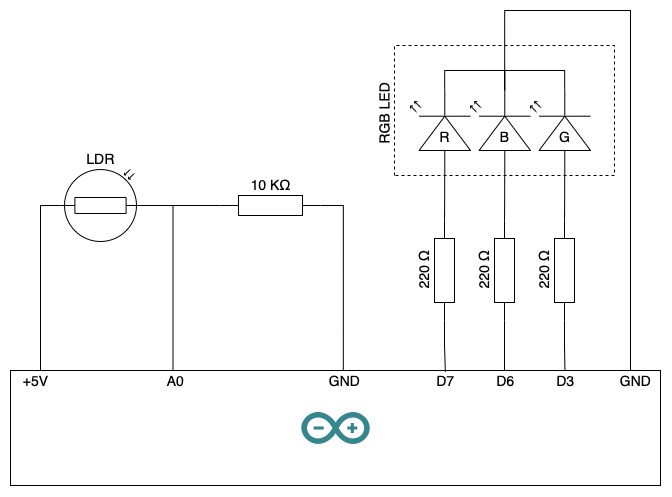

The diagram above was exported from draw.io. Its source (the exported page's mxGraphModel, read from the mxfile embedded in the PNG):
<mxGraphModel dx="725" dy="662" grid="1" gridSize="10" guides="1" tooltips="1" connect="1" arrows="1" fold="1" page="1" pageScale="1" pageWidth="1169" pageHeight="827" background="none" math="0" shadow="0">
  <root>
    <mxCell id="0" />
    <mxCell id="1" parent="0" />
    <mxCell id="oL5ONzz2hSFkdmjP2-Er-41" style="edgeStyle=orthogonalEdgeStyle;orthogonalLoop=1;jettySize=auto;html=1;exitX=0;exitY=0.5;exitDx=0;exitDy=0;exitPerimeter=0;fontSize=14;endArrow=none;endFill=0;rounded=0;" edge="1" parent="1" source="oL5ONzz2hSFkdmjP2-Er-6">
      <mxGeometry relative="1" as="geometry">
        <mxPoint x="210" y="440" as="targetPoint" />
      </mxGeometry>
    </mxCell>
    <mxCell id="oL5ONzz2hSFkdmjP2-Er-6" value="&lt;font style=&quot;font-size: 14px&quot;&gt;LDR&lt;/font&gt;" style="verticalLabelPosition=top;shadow=0;dashed=0;align=center;html=1;verticalAlign=bottom;shape=mxgraph.electrical.opto_electronics.photo_resistor_1;labelPosition=center;aspect=fixed;rounded=0;" vertex="1" parent="1">
      <mxGeometry x="230" y="239" width="80" height="72" as="geometry" />
    </mxCell>
    <mxCell id="oL5ONzz2hSFkdmjP2-Er-43" style="edgeStyle=orthogonalEdgeStyle;orthogonalLoop=1;jettySize=auto;html=1;exitX=0;exitY=0.5;exitDx=0;exitDy=0;exitPerimeter=0;entryX=1;entryY=0.5;entryDx=0;entryDy=0;entryPerimeter=0;fontSize=14;endArrow=none;endFill=0;rounded=0;" edge="1" parent="1" source="oL5ONzz2hSFkdmjP2-Er-7" target="oL5ONzz2hSFkdmjP2-Er-6">
      <mxGeometry relative="1" as="geometry" />
    </mxCell>
    <mxCell id="oL5ONzz2hSFkdmjP2-Er-44" style="edgeStyle=orthogonalEdgeStyle;orthogonalLoop=1;jettySize=auto;html=1;exitX=1;exitY=0.5;exitDx=0;exitDy=0;exitPerimeter=0;entryX=0.512;entryY=0.012;entryDx=0;entryDy=0;entryPerimeter=0;fontSize=14;endArrow=none;endFill=0;rounded=0;" edge="1" parent="1" source="oL5ONzz2hSFkdmjP2-Er-7" target="oL5ONzz2hSFkdmjP2-Er-3">
      <mxGeometry relative="1" as="geometry" />
    </mxCell>
    <mxCell id="oL5ONzz2hSFkdmjP2-Er-7" value="10 KΩ" style="pointerEvents=1;verticalLabelPosition=top;shadow=0;dashed=0;align=center;html=1;verticalAlign=bottom;shape=mxgraph.electrical.resistors.resistor_1;fontSize=14;labelPosition=center;rounded=0;" vertex="1" parent="1">
      <mxGeometry x="390" y="265" width="100" height="20" as="geometry" />
    </mxCell>
    <mxCell id="oL5ONzz2hSFkdmjP2-Er-30" value="" style="group;rounded=0;" vertex="1" connectable="0" parent="1">
      <mxGeometry x="580" y="160" width="60" height="230" as="geometry" />
    </mxCell>
    <mxCell id="oL5ONzz2hSFkdmjP2-Er-8" value="220 Ω" style="pointerEvents=1;verticalLabelPosition=top;shadow=0;dashed=0;align=center;html=1;verticalAlign=bottom;shape=mxgraph.electrical.resistors.resistor_1;fontSize=14;direction=west;labelPosition=center;rotation=270;rounded=0;" vertex="1" parent="oL5ONzz2hSFkdmjP2-Er-30">
      <mxGeometry x="-16" y="170" width="100" height="20" as="geometry" />
    </mxCell>
    <mxCell id="oL5ONzz2hSFkdmjP2-Er-14" style="edgeStyle=orthogonalEdgeStyle;orthogonalLoop=1;jettySize=auto;html=1;exitX=0;exitY=0.57;exitDx=0;exitDy=0;exitPerimeter=0;entryX=0;entryY=0.5;entryDx=0;entryDy=0;entryPerimeter=0;fontSize=14;endArrow=none;endFill=0;rounded=0;" edge="1" parent="oL5ONzz2hSFkdmjP2-Er-30" source="oL5ONzz2hSFkdmjP2-Er-13" target="oL5ONzz2hSFkdmjP2-Er-8">
      <mxGeometry as="geometry" />
    </mxCell>
    <mxCell id="oL5ONzz2hSFkdmjP2-Er-13" value="R" style="verticalLabelPosition=middle;shadow=0;dashed=0;align=center;html=1;verticalAlign=middle;shape=mxgraph.electrical.opto_electronics.led_2;pointerEvents=1;fontSize=14;direction=north;aspect=fixed;labelPosition=center;spacingRight=-7;spacingTop=7;rounded=0;" vertex="1" parent="oL5ONzz2hSFkdmjP2-Er-30">
      <mxGeometry width="60" height="85.7" as="geometry" />
    </mxCell>
    <mxCell id="oL5ONzz2hSFkdmjP2-Er-31" value="" style="group;rounded=0;" vertex="1" connectable="0" parent="1">
      <mxGeometry x="640" y="160" width="99" height="230" as="geometry" />
    </mxCell>
    <mxCell id="oL5ONzz2hSFkdmjP2-Er-17" value="220 Ω" style="pointerEvents=1;verticalLabelPosition=top;shadow=0;dashed=0;align=center;html=1;verticalAlign=bottom;shape=mxgraph.electrical.resistors.resistor_1;fontSize=14;direction=west;labelPosition=center;rotation=270;rounded=0;" vertex="1" parent="oL5ONzz2hSFkdmjP2-Er-31">
      <mxGeometry x="-16" y="170" width="100" height="20" as="geometry" />
    </mxCell>
    <mxCell id="oL5ONzz2hSFkdmjP2-Er-18" style="edgeStyle=orthogonalEdgeStyle;orthogonalLoop=1;jettySize=auto;html=1;exitX=0;exitY=0.57;exitDx=0;exitDy=0;exitPerimeter=0;entryX=0;entryY=0.5;entryDx=0;entryDy=0;entryPerimeter=0;fontSize=14;endArrow=none;endFill=0;rounded=0;" edge="1" parent="oL5ONzz2hSFkdmjP2-Er-31" source="oL5ONzz2hSFkdmjP2-Er-19" target="oL5ONzz2hSFkdmjP2-Er-17">
      <mxGeometry as="geometry" />
    </mxCell>
    <mxCell id="oL5ONzz2hSFkdmjP2-Er-19" value="B" style="verticalLabelPosition=middle;shadow=0;dashed=0;align=center;html=1;verticalAlign=middle;shape=mxgraph.electrical.opto_electronics.led_2;pointerEvents=1;fontSize=14;direction=north;aspect=fixed;labelPosition=center;spacingRight=-7;spacingTop=7;rounded=0;" vertex="1" parent="oL5ONzz2hSFkdmjP2-Er-31">
      <mxGeometry width="60" height="85.7" as="geometry" />
    </mxCell>
    <mxCell id="oL5ONzz2hSFkdmjP2-Er-24" value="RGB LED" style="whiteSpace=wrap;html=1;fontSize=14;labelPosition=center;verticalLabelPosition=top;align=center;verticalAlign=bottom;spacingLeft=0;strokeWidth=1;fillColor=none;spacing=2;spacingRight=7;dashed=1;rotation=270;rounded=0;" vertex="1" parent="oL5ONzz2hSFkdmjP2-Er-31">
      <mxGeometry x="-31" y="-90" width="130" height="220" as="geometry" />
    </mxCell>
    <mxCell id="oL5ONzz2hSFkdmjP2-Er-32" value="" style="group;rounded=0;" vertex="1" connectable="0" parent="1">
      <mxGeometry x="700" y="160" width="60" height="230" as="geometry" />
    </mxCell>
    <mxCell id="oL5ONzz2hSFkdmjP2-Er-21" value="220 Ω" style="pointerEvents=1;verticalLabelPosition=top;shadow=0;dashed=0;align=center;html=1;verticalAlign=bottom;shape=mxgraph.electrical.resistors.resistor_1;fontSize=14;direction=west;labelPosition=center;rotation=270;rounded=0;" vertex="1" parent="oL5ONzz2hSFkdmjP2-Er-32">
      <mxGeometry x="-16" y="170" width="100" height="20" as="geometry" />
    </mxCell>
    <mxCell id="oL5ONzz2hSFkdmjP2-Er-22" style="edgeStyle=orthogonalEdgeStyle;orthogonalLoop=1;jettySize=auto;html=1;exitX=0;exitY=0.57;exitDx=0;exitDy=0;exitPerimeter=0;entryX=0;entryY=0.5;entryDx=0;entryDy=0;entryPerimeter=0;fontSize=14;endArrow=none;endFill=0;rounded=0;" edge="1" parent="oL5ONzz2hSFkdmjP2-Er-32" source="oL5ONzz2hSFkdmjP2-Er-23" target="oL5ONzz2hSFkdmjP2-Er-21">
      <mxGeometry as="geometry" />
    </mxCell>
    <mxCell id="oL5ONzz2hSFkdmjP2-Er-23" value="G" style="verticalLabelPosition=middle;shadow=0;dashed=0;align=center;html=1;verticalAlign=middle;shape=mxgraph.electrical.opto_electronics.led_2;pointerEvents=1;fontSize=14;direction=north;aspect=fixed;spacingTop=7;labelPosition=center;spacingRight=-7;rounded=0;" vertex="1" parent="oL5ONzz2hSFkdmjP2-Er-32">
      <mxGeometry width="60" height="85.7" as="geometry" />
    </mxCell>
    <mxCell id="oL5ONzz2hSFkdmjP2-Er-33" style="edgeStyle=orthogonalEdgeStyle;orthogonalLoop=1;jettySize=auto;html=1;exitX=1;exitY=0.57;exitDx=0;exitDy=0;exitPerimeter=0;entryX=1;entryY=0.57;entryDx=0;entryDy=0;entryPerimeter=0;fontSize=14;endArrow=none;endFill=0;rounded=0;" edge="1" parent="1" source="oL5ONzz2hSFkdmjP2-Er-13" target="oL5ONzz2hSFkdmjP2-Er-19">
      <mxGeometry relative="1" as="geometry" />
    </mxCell>
    <mxCell id="oL5ONzz2hSFkdmjP2-Er-34" style="edgeStyle=orthogonalEdgeStyle;orthogonalLoop=1;jettySize=auto;html=1;exitX=1;exitY=0.57;exitDx=0;exitDy=0;exitPerimeter=0;fontSize=14;endArrow=none;endFill=0;entryX=1;entryY=0.57;entryDx=0;entryDy=0;entryPerimeter=0;rounded=0;" edge="1" parent="1" source="oL5ONzz2hSFkdmjP2-Er-23" target="oL5ONzz2hSFkdmjP2-Er-19">
      <mxGeometry relative="1" as="geometry">
        <mxPoint x="680" y="159.66666666666674" as="targetPoint" />
      </mxGeometry>
    </mxCell>
    <mxCell id="oL5ONzz2hSFkdmjP2-Er-40" value="" style="group;rounded=0;" vertex="1" connectable="0" parent="1">
      <mxGeometry x="180" y="440" width="650" height="115" as="geometry" />
    </mxCell>
    <mxCell id="oL5ONzz2hSFkdmjP2-Er-3" value="" style="whiteSpace=wrap;html=1;rounded=0;" vertex="1" parent="oL5ONzz2hSFkdmjP2-Er-40">
      <mxGeometry width="650" height="115" as="geometry" />
    </mxCell>
    <mxCell id="oL5ONzz2hSFkdmjP2-Er-2" value="" style="dashed=0;outlineConnect=0;html=1;align=center;labelPosition=center;verticalLabelPosition=bottom;verticalAlign=top;shape=mxgraph.weblogos.arduino;fillColor=#36868D;strokeColor=none;rounded=0;" vertex="1" parent="oL5ONzz2hSFkdmjP2-Er-40">
      <mxGeometry x="290.7734375" y="41.5" width="68.453125" height="32" as="geometry" />
    </mxCell>
    <mxCell id="oL5ONzz2hSFkdmjP2-Er-49" value="GND" style="text;html=1;resizable=0;autosize=1;align=center;verticalAlign=middle;points=[];fillColor=none;strokeColor=none;dashed=1;fontSize=14;rounded=0;" vertex="1" parent="oL5ONzz2hSFkdmjP2-Er-40">
      <mxGeometry x="309.23" width="50" height="20" as="geometry" />
    </mxCell>
    <mxCell id="oL5ONzz2hSFkdmjP2-Er-50" value="GND" style="text;html=1;resizable=0;autosize=1;align=center;verticalAlign=middle;points=[];fillColor=none;strokeColor=none;dashed=1;fontSize=14;rounded=0;" vertex="1" parent="oL5ONzz2hSFkdmjP2-Er-40">
      <mxGeometry x="600" width="50" height="20" as="geometry" />
    </mxCell>
    <mxCell id="oL5ONzz2hSFkdmjP2-Er-51" value="+5V" style="text;html=1;resizable=0;autosize=1;align=center;verticalAlign=middle;points=[];fillColor=none;strokeColor=none;dashed=1;fontSize=14;rounded=0;" vertex="1" parent="oL5ONzz2hSFkdmjP2-Er-40">
      <mxGeometry x="5" width="40" height="20" as="geometry" />
    </mxCell>
    <mxCell id="oL5ONzz2hSFkdmjP2-Er-52" value="A0" style="text;html=1;resizable=0;autosize=1;align=center;verticalAlign=middle;points=[];fillColor=none;strokeColor=none;dashed=1;fontSize=14;rounded=0;" vertex="1" parent="oL5ONzz2hSFkdmjP2-Er-40">
      <mxGeometry x="150" width="30" height="20" as="geometry" />
    </mxCell>
    <mxCell id="oL5ONzz2hSFkdmjP2-Er-53" value="D7" style="text;html=1;resizable=0;autosize=1;align=center;verticalAlign=middle;points=[];fillColor=none;strokeColor=none;dashed=1;fontSize=14;rounded=0;" vertex="1" parent="oL5ONzz2hSFkdmjP2-Er-40">
      <mxGeometry x="420" width="30" height="20" as="geometry" />
    </mxCell>
    <mxCell id="oL5ONzz2hSFkdmjP2-Er-54" value="D6" style="text;html=1;resizable=0;autosize=1;align=center;verticalAlign=middle;points=[];fillColor=none;strokeColor=none;dashed=1;fontSize=14;rounded=0;" vertex="1" parent="oL5ONzz2hSFkdmjP2-Er-40">
      <mxGeometry x="480" width="30" height="20" as="geometry" />
    </mxCell>
    <mxCell id="oL5ONzz2hSFkdmjP2-Er-55" value="D3" style="text;html=1;resizable=0;autosize=1;align=center;verticalAlign=middle;points=[];fillColor=none;strokeColor=none;dashed=1;fontSize=14;rounded=0;" vertex="1" parent="oL5ONzz2hSFkdmjP2-Er-40">
      <mxGeometry x="540" width="30" height="20" as="geometry" />
    </mxCell>
    <mxCell id="oL5ONzz2hSFkdmjP2-Er-42" style="edgeStyle=orthogonalEdgeStyle;orthogonalLoop=1;jettySize=auto;html=1;exitX=1;exitY=0.57;exitDx=0;exitDy=0;exitPerimeter=0;fontSize=14;endArrow=none;endFill=0;rounded=0;" edge="1" parent="1" source="oL5ONzz2hSFkdmjP2-Er-19">
      <mxGeometry relative="1" as="geometry">
        <mxPoint x="800" y="440" as="targetPoint" />
        <Array as="points">
          <mxPoint x="674" y="80" />
          <mxPoint x="800" y="80" />
        </Array>
      </mxGeometry>
    </mxCell>
    <mxCell id="oL5ONzz2hSFkdmjP2-Er-45" style="edgeStyle=orthogonalEdgeStyle;orthogonalLoop=1;jettySize=auto;html=1;exitX=1;exitY=0.5;exitDx=0;exitDy=0;exitPerimeter=0;entryX=0.669;entryY=0.012;entryDx=0;entryDy=0;entryPerimeter=0;fontSize=14;endArrow=none;endFill=0;rounded=0;" edge="1" parent="1" source="oL5ONzz2hSFkdmjP2-Er-8" target="oL5ONzz2hSFkdmjP2-Er-3">
      <mxGeometry relative="1" as="geometry" />
    </mxCell>
    <mxCell id="oL5ONzz2hSFkdmjP2-Er-46" style="edgeStyle=orthogonalEdgeStyle;orthogonalLoop=1;jettySize=auto;html=1;exitX=1;exitY=0.5;exitDx=0;exitDy=0;exitPerimeter=0;entryX=0.76;entryY=0.004;entryDx=0;entryDy=0;entryPerimeter=0;fontSize=14;endArrow=none;endFill=0;rounded=0;" edge="1" parent="1" source="oL5ONzz2hSFkdmjP2-Er-17" target="oL5ONzz2hSFkdmjP2-Er-3">
      <mxGeometry relative="1" as="geometry" />
    </mxCell>
    <mxCell id="oL5ONzz2hSFkdmjP2-Er-47" style="edgeStyle=orthogonalEdgeStyle;orthogonalLoop=1;jettySize=auto;html=1;exitX=1;exitY=0.5;exitDx=0;exitDy=0;exitPerimeter=0;entryX=0.853;entryY=0;entryDx=0;entryDy=0;entryPerimeter=0;fontSize=14;endArrow=none;endFill=0;rounded=0;" edge="1" parent="1" source="oL5ONzz2hSFkdmjP2-Er-21" target="oL5ONzz2hSFkdmjP2-Er-3">
      <mxGeometry relative="1" as="geometry" />
    </mxCell>
    <mxCell id="oL5ONzz2hSFkdmjP2-Er-48" style="edgeStyle=orthogonalEdgeStyle;orthogonalLoop=1;jettySize=auto;html=1;exitX=0.25;exitY=0;exitDx=0;exitDy=0;entryX=1;entryY=0.5;entryDx=0;entryDy=0;entryPerimeter=0;fontSize=14;endArrow=none;endFill=0;rounded=0;" edge="1" parent="1" source="oL5ONzz2hSFkdmjP2-Er-3" target="oL5ONzz2hSFkdmjP2-Er-6">
      <mxGeometry relative="1" as="geometry" />
    </mxCell>
  </root>
</mxGraphModel>